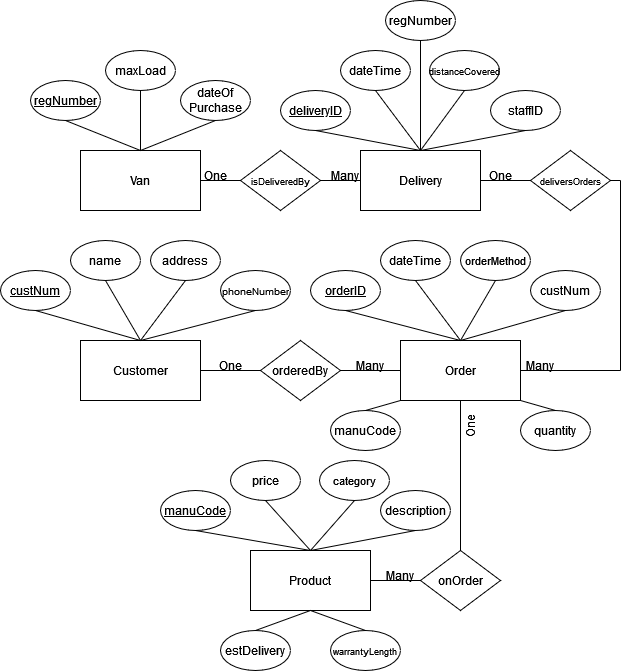

The diagram above was exported from draw.io. Its source (the exported page's mxGraphModel, read from the mxfile embedded in the PNG):
<mxGraphModel dx="1222" dy="637" grid="1" gridSize="10" guides="1" tooltips="1" connect="1" arrows="1" fold="1" page="1" pageScale="1" pageWidth="827" pageHeight="1169" math="0" shadow="0">
  <root>
    <mxCell id="0" />
    <mxCell id="1" parent="0" />
    <mxCell id="rd9lZO1z__nK71HgIueC-1" value="Customer" style="rounded=0;whiteSpace=wrap;html=1;" parent="1" vertex="1">
      <mxGeometry x="150" y="730" width="120" height="60" as="geometry" />
    </mxCell>
    <mxCell id="rd9lZO1z__nK71HgIueC-2" value="&lt;u&gt;custNum&lt;/u&gt;" style="ellipse;whiteSpace=wrap;html=1;" parent="1" vertex="1">
      <mxGeometry x="70" y="660" width="70" height="40" as="geometry" />
    </mxCell>
    <mxCell id="rd9lZO1z__nK71HgIueC-3" value="name" style="ellipse;whiteSpace=wrap;html=1;" parent="1" vertex="1">
      <mxGeometry x="140" y="630" width="70" height="40" as="geometry" />
    </mxCell>
    <mxCell id="rd9lZO1z__nK71HgIueC-4" value="address" style="ellipse;whiteSpace=wrap;html=1;" parent="1" vertex="1">
      <mxGeometry x="220" y="630" width="70" height="40" as="geometry" />
    </mxCell>
    <mxCell id="rd9lZO1z__nK71HgIueC-5" value="&lt;font style=&quot;font-size: 10px;&quot;&gt;phoneNumber&lt;/font&gt;" style="ellipse;whiteSpace=wrap;html=1;" parent="1" vertex="1">
      <mxGeometry x="290" y="660" width="70" height="40" as="geometry" />
    </mxCell>
    <mxCell id="rd9lZO1z__nK71HgIueC-9" value="" style="endArrow=none;html=1;rounded=0;exitX=0.5;exitY=1;exitDx=0;exitDy=0;entryX=0.5;entryY=0;entryDx=0;entryDy=0;" parent="1" source="rd9lZO1z__nK71HgIueC-2" target="rd9lZO1z__nK71HgIueC-1" edge="1">
      <mxGeometry width="50" height="50" relative="1" as="geometry">
        <mxPoint x="210" y="880" as="sourcePoint" />
        <mxPoint x="260" y="830" as="targetPoint" />
      </mxGeometry>
    </mxCell>
    <mxCell id="rd9lZO1z__nK71HgIueC-10" value="" style="endArrow=none;html=1;rounded=0;exitX=0.5;exitY=1;exitDx=0;exitDy=0;entryX=0.5;entryY=0;entryDx=0;entryDy=0;" parent="1" source="rd9lZO1z__nK71HgIueC-3" target="rd9lZO1z__nK71HgIueC-1" edge="1">
      <mxGeometry width="50" height="50" relative="1" as="geometry">
        <mxPoint x="105" y="710" as="sourcePoint" />
        <mxPoint x="220" y="740" as="targetPoint" />
      </mxGeometry>
    </mxCell>
    <mxCell id="rd9lZO1z__nK71HgIueC-11" value="" style="endArrow=none;html=1;rounded=0;exitX=0.5;exitY=1;exitDx=0;exitDy=0;entryX=0.5;entryY=0;entryDx=0;entryDy=0;" parent="1" source="rd9lZO1z__nK71HgIueC-4" target="rd9lZO1z__nK71HgIueC-1" edge="1">
      <mxGeometry width="50" height="50" relative="1" as="geometry">
        <mxPoint x="185" y="680" as="sourcePoint" />
        <mxPoint x="220" y="740" as="targetPoint" />
      </mxGeometry>
    </mxCell>
    <mxCell id="rd9lZO1z__nK71HgIueC-12" value="" style="endArrow=none;html=1;rounded=0;exitX=0.5;exitY=1;exitDx=0;exitDy=0;" parent="1" source="rd9lZO1z__nK71HgIueC-5" edge="1">
      <mxGeometry width="50" height="50" relative="1" as="geometry">
        <mxPoint x="265" y="680" as="sourcePoint" />
        <mxPoint x="210" y="730" as="targetPoint" />
      </mxGeometry>
    </mxCell>
    <mxCell id="rd9lZO1z__nK71HgIueC-13" value="Order" style="rounded=0;whiteSpace=wrap;html=1;" parent="1" vertex="1">
      <mxGeometry x="470" y="730" width="120" height="60" as="geometry" />
    </mxCell>
    <mxCell id="rd9lZO1z__nK71HgIueC-20" value="&lt;font style=&quot;font-size: 12px;&quot;&gt;&lt;u&gt;orderID&lt;/u&gt;&lt;/font&gt;" style="ellipse;whiteSpace=wrap;html=1;" parent="1" vertex="1">
      <mxGeometry x="380" y="660" width="70" height="40" as="geometry" />
    </mxCell>
    <mxCell id="rd9lZO1z__nK71HgIueC-21" value="" style="endArrow=none;html=1;rounded=0;exitX=0.5;exitY=1;exitDx=0;exitDy=0;entryX=0.5;entryY=0;entryDx=0;entryDy=0;" parent="1" source="rd9lZO1z__nK71HgIueC-20" target="rd9lZO1z__nK71HgIueC-13" edge="1">
      <mxGeometry width="50" height="50" relative="1" as="geometry">
        <mxPoint x="280" y="770" as="sourcePoint" />
        <mxPoint x="480" y="770" as="targetPoint" />
      </mxGeometry>
    </mxCell>
    <mxCell id="rd9lZO1z__nK71HgIueC-22" value="custNum" style="ellipse;whiteSpace=wrap;html=1;" parent="1" vertex="1">
      <mxGeometry x="600" y="660" width="70" height="40" as="geometry" />
    </mxCell>
    <mxCell id="rd9lZO1z__nK71HgIueC-23" value="" style="endArrow=none;html=1;rounded=0;exitX=0.5;exitY=1;exitDx=0;exitDy=0;entryX=0.5;entryY=0;entryDx=0;entryDy=0;" parent="1" source="rd9lZO1z__nK71HgIueC-22" target="rd9lZO1z__nK71HgIueC-13" edge="1">
      <mxGeometry width="50" height="50" relative="1" as="geometry">
        <mxPoint x="469" y="710" as="sourcePoint" />
        <mxPoint x="530" y="730" as="targetPoint" />
      </mxGeometry>
    </mxCell>
    <mxCell id="rd9lZO1z__nK71HgIueC-25" value="dateTime" style="ellipse;whiteSpace=wrap;html=1;" parent="1" vertex="1">
      <mxGeometry x="450" y="630" width="70" height="40" as="geometry" />
    </mxCell>
    <mxCell id="rd9lZO1z__nK71HgIueC-26" value="" style="endArrow=none;html=1;rounded=0;exitX=0.5;exitY=1;exitDx=0;exitDy=0;entryX=0.5;entryY=0;entryDx=0;entryDy=0;" parent="1" source="rd9lZO1z__nK71HgIueC-25" target="rd9lZO1z__nK71HgIueC-13" edge="1">
      <mxGeometry width="50" height="50" relative="1" as="geometry">
        <mxPoint x="469" y="710" as="sourcePoint" />
        <mxPoint x="530" y="730" as="targetPoint" />
      </mxGeometry>
    </mxCell>
    <mxCell id="rd9lZO1z__nK71HgIueC-27" value="&lt;font style=&quot;font-size: 11px;&quot;&gt;orderMethod&lt;/font&gt;" style="ellipse;whiteSpace=wrap;html=1;" parent="1" vertex="1">
      <mxGeometry x="530" y="630" width="70" height="40" as="geometry" />
    </mxCell>
    <mxCell id="rd9lZO1z__nK71HgIueC-28" value="" style="endArrow=none;html=1;rounded=0;exitX=0.5;exitY=1;exitDx=0;exitDy=0;entryX=0.5;entryY=0;entryDx=0;entryDy=0;" parent="1" source="rd9lZO1z__nK71HgIueC-27" target="rd9lZO1z__nK71HgIueC-13" edge="1">
      <mxGeometry width="50" height="50" relative="1" as="geometry">
        <mxPoint x="485" y="650" as="sourcePoint" />
        <mxPoint x="540" y="740" as="targetPoint" />
      </mxGeometry>
    </mxCell>
    <mxCell id="rd9lZO1z__nK71HgIueC-30" value="Product" style="rounded=0;whiteSpace=wrap;html=1;" parent="1" vertex="1">
      <mxGeometry x="320" y="940" width="120" height="60" as="geometry" />
    </mxCell>
    <mxCell id="rd9lZO1z__nK71HgIueC-33" value="&lt;font style=&quot;font-size: 12px;&quot;&gt;&lt;u&gt;manuCode&lt;/u&gt;&lt;/font&gt;" style="ellipse;whiteSpace=wrap;html=1;" parent="1" vertex="1">
      <mxGeometry x="230" y="880" width="70" height="40" as="geometry" />
    </mxCell>
    <mxCell id="rd9lZO1z__nK71HgIueC-34" value="" style="endArrow=none;html=1;rounded=0;exitX=0.5;exitY=1;exitDx=0;exitDy=0;entryX=0.5;entryY=0;entryDx=0;entryDy=0;" parent="1" source="rd9lZO1z__nK71HgIueC-33" target="rd9lZO1z__nK71HgIueC-30" edge="1">
      <mxGeometry width="50" height="50" relative="1" as="geometry">
        <mxPoint x="130" y="980" as="sourcePoint" />
        <mxPoint x="330" y="980" as="targetPoint" />
      </mxGeometry>
    </mxCell>
    <mxCell id="rd9lZO1z__nK71HgIueC-35" value="description" style="ellipse;whiteSpace=wrap;html=1;" parent="1" vertex="1">
      <mxGeometry x="450" y="880" width="70" height="40" as="geometry" />
    </mxCell>
    <mxCell id="rd9lZO1z__nK71HgIueC-36" value="" style="endArrow=none;html=1;rounded=0;exitX=0.5;exitY=1;exitDx=0;exitDy=0;entryX=0.5;entryY=0;entryDx=0;entryDy=0;" parent="1" source="rd9lZO1z__nK71HgIueC-35" target="rd9lZO1z__nK71HgIueC-30" edge="1">
      <mxGeometry width="50" height="50" relative="1" as="geometry">
        <mxPoint x="319" y="920" as="sourcePoint" />
        <mxPoint x="380" y="940" as="targetPoint" />
      </mxGeometry>
    </mxCell>
    <mxCell id="rd9lZO1z__nK71HgIueC-37" value="price" style="ellipse;whiteSpace=wrap;html=1;" parent="1" vertex="1">
      <mxGeometry x="300" y="850" width="70" height="40" as="geometry" />
    </mxCell>
    <mxCell id="rd9lZO1z__nK71HgIueC-38" value="" style="endArrow=none;html=1;rounded=0;exitX=0.5;exitY=1;exitDx=0;exitDy=0;entryX=0.5;entryY=0;entryDx=0;entryDy=0;" parent="1" source="rd9lZO1z__nK71HgIueC-37" target="rd9lZO1z__nK71HgIueC-30" edge="1">
      <mxGeometry width="50" height="50" relative="1" as="geometry">
        <mxPoint x="319" y="920" as="sourcePoint" />
        <mxPoint x="380" y="940" as="targetPoint" />
      </mxGeometry>
    </mxCell>
    <mxCell id="rd9lZO1z__nK71HgIueC-39" value="&lt;font style=&quot;font-size: 11px;&quot;&gt;category&lt;/font&gt;" style="ellipse;whiteSpace=wrap;html=1;" parent="1" vertex="1">
      <mxGeometry x="389" y="850" width="70" height="40" as="geometry" />
    </mxCell>
    <mxCell id="rd9lZO1z__nK71HgIueC-40" value="" style="endArrow=none;html=1;rounded=0;exitX=0.5;exitY=1;exitDx=0;exitDy=0;entryX=0.5;entryY=0;entryDx=0;entryDy=0;" parent="1" source="rd9lZO1z__nK71HgIueC-39" target="rd9lZO1z__nK71HgIueC-30" edge="1">
      <mxGeometry width="50" height="50" relative="1" as="geometry">
        <mxPoint x="335" y="860" as="sourcePoint" />
        <mxPoint x="390" y="950" as="targetPoint" />
      </mxGeometry>
    </mxCell>
    <mxCell id="rd9lZO1z__nK71HgIueC-41" value="&lt;font style=&quot;font-size: 9px;&quot;&gt;warrantyLength&lt;/font&gt;" style="ellipse;whiteSpace=wrap;html=1;" parent="1" vertex="1">
      <mxGeometry x="400" y="1020" width="70" height="40" as="geometry" />
    </mxCell>
    <mxCell id="rd9lZO1z__nK71HgIueC-42" value="" style="endArrow=none;html=1;rounded=0;exitX=0.5;exitY=0;exitDx=0;exitDy=0;entryX=0.5;entryY=1;entryDx=0;entryDy=0;" parent="1" source="rd9lZO1z__nK71HgIueC-41" target="rd9lZO1z__nK71HgIueC-30" edge="1">
      <mxGeometry width="50" height="50" relative="1" as="geometry">
        <mxPoint x="495" y="920" as="sourcePoint" />
        <mxPoint x="390" y="950" as="targetPoint" />
      </mxGeometry>
    </mxCell>
    <mxCell id="rd9lZO1z__nK71HgIueC-43" value="&lt;font style=&quot;font-size: 12px;&quot;&gt;estDelivery&lt;/font&gt;" style="ellipse;whiteSpace=wrap;html=1;" parent="1" vertex="1">
      <mxGeometry x="290" y="1020" width="70" height="40" as="geometry" />
    </mxCell>
    <mxCell id="rd9lZO1z__nK71HgIueC-44" value="" style="endArrow=none;html=1;rounded=0;exitX=0.5;exitY=0;exitDx=0;exitDy=0;entryX=0.5;entryY=1;entryDx=0;entryDy=0;" parent="1" source="rd9lZO1z__nK71HgIueC-43" target="rd9lZO1z__nK71HgIueC-30" edge="1">
      <mxGeometry width="50" height="50" relative="1" as="geometry">
        <mxPoint x="505" y="1030" as="sourcePoint" />
        <mxPoint x="390" y="1000" as="targetPoint" />
      </mxGeometry>
    </mxCell>
    <mxCell id="rd9lZO1z__nK71HgIueC-49" value="orderedBy" style="rhombus;whiteSpace=wrap;html=1;" parent="1" vertex="1">
      <mxGeometry x="330" y="730" width="80" height="60" as="geometry" />
    </mxCell>
    <mxCell id="rd9lZO1z__nK71HgIueC-50" value="" style="endArrow=none;html=1;rounded=0;exitX=1;exitY=0.5;exitDx=0;exitDy=0;entryX=0;entryY=0.5;entryDx=0;entryDy=0;" parent="1" source="rd9lZO1z__nK71HgIueC-1" target="rd9lZO1z__nK71HgIueC-49" edge="1">
      <mxGeometry width="50" height="50" relative="1" as="geometry">
        <mxPoint x="390" y="880" as="sourcePoint" />
        <mxPoint x="440" y="830" as="targetPoint" />
      </mxGeometry>
    </mxCell>
    <mxCell id="rd9lZO1z__nK71HgIueC-51" value="" style="endArrow=none;html=1;rounded=0;exitX=1;exitY=0.5;exitDx=0;exitDy=0;entryX=0;entryY=0.5;entryDx=0;entryDy=0;" parent="1" source="rd9lZO1z__nK71HgIueC-49" target="rd9lZO1z__nK71HgIueC-13" edge="1">
      <mxGeometry width="50" height="50" relative="1" as="geometry">
        <mxPoint x="280" y="770" as="sourcePoint" />
        <mxPoint x="340" y="770" as="targetPoint" />
      </mxGeometry>
    </mxCell>
    <mxCell id="rd9lZO1z__nK71HgIueC-52" value="One" style="text;html=1;align=center;verticalAlign=middle;whiteSpace=wrap;rounded=0;" parent="1" vertex="1">
      <mxGeometry x="270" y="740" width="60" height="30" as="geometry" />
    </mxCell>
    <mxCell id="rd9lZO1z__nK71HgIueC-53" value="Many" style="text;html=1;align=center;verticalAlign=middle;whiteSpace=wrap;rounded=0;" parent="1" vertex="1">
      <mxGeometry x="410" y="740" width="60" height="30" as="geometry" />
    </mxCell>
    <mxCell id="rd9lZO1z__nK71HgIueC-54" value="onOrder" style="rhombus;whiteSpace=wrap;html=1;" parent="1" vertex="1">
      <mxGeometry x="490" y="940" width="80" height="60" as="geometry" />
    </mxCell>
    <mxCell id="rd9lZO1z__nK71HgIueC-55" value="" style="endArrow=none;html=1;rounded=0;entryX=0.5;entryY=1;entryDx=0;entryDy=0;exitX=0.5;exitY=0;exitDx=0;exitDy=0;" parent="1" source="rd9lZO1z__nK71HgIueC-54" target="rd9lZO1z__nK71HgIueC-13" edge="1">
      <mxGeometry width="50" height="50" relative="1" as="geometry">
        <mxPoint x="390" y="880" as="sourcePoint" />
        <mxPoint x="440" y="830" as="targetPoint" />
      </mxGeometry>
    </mxCell>
    <mxCell id="rd9lZO1z__nK71HgIueC-56" value="" style="endArrow=none;html=1;rounded=0;entryX=1;entryY=0.5;entryDx=0;entryDy=0;exitX=0;exitY=0.5;exitDx=0;exitDy=0;" parent="1" source="rd9lZO1z__nK71HgIueC-54" target="rd9lZO1z__nK71HgIueC-30" edge="1">
      <mxGeometry width="50" height="50" relative="1" as="geometry">
        <mxPoint x="540" y="950" as="sourcePoint" />
        <mxPoint x="540" y="800" as="targetPoint" />
      </mxGeometry>
    </mxCell>
    <mxCell id="rd9lZO1z__nK71HgIueC-57" value="Many" style="text;html=1;align=center;verticalAlign=middle;whiteSpace=wrap;rounded=0;" parent="1" vertex="1">
      <mxGeometry x="440" y="950" width="60" height="30" as="geometry" />
    </mxCell>
    <mxCell id="rd9lZO1z__nK71HgIueC-58" value="One" style="text;html=1;align=center;verticalAlign=middle;whiteSpace=wrap;rounded=0;rotation=-90;" parent="1" vertex="1">
      <mxGeometry x="510" y="800" width="60" height="30" as="geometry" />
    </mxCell>
    <mxCell id="rd9lZO1z__nK71HgIueC-61" value="Delivery" style="rounded=0;whiteSpace=wrap;html=1;" parent="1" vertex="1">
      <mxGeometry x="430" y="540" width="120" height="60" as="geometry" />
    </mxCell>
    <mxCell id="rd9lZO1z__nK71HgIueC-63" value="&lt;font style=&quot;font-size: 12px;&quot;&gt;&lt;u&gt;deliveryID&lt;/u&gt;&lt;/font&gt;" style="ellipse;whiteSpace=wrap;html=1;" parent="1" vertex="1">
      <mxGeometry x="350" y="480" width="70" height="40" as="geometry" />
    </mxCell>
    <mxCell id="rd9lZO1z__nK71HgIueC-64" value="" style="endArrow=none;html=1;rounded=0;entryX=0.5;entryY=0;entryDx=0;entryDy=0;exitX=0.5;exitY=1;exitDx=0;exitDy=0;" parent="1" source="rd9lZO1z__nK71HgIueC-63" target="rd9lZO1z__nK71HgIueC-61" edge="1">
      <mxGeometry width="50" height="50" relative="1" as="geometry">
        <mxPoint x="500" y="810" as="sourcePoint" />
        <mxPoint x="550" y="760" as="targetPoint" />
      </mxGeometry>
    </mxCell>
    <mxCell id="rd9lZO1z__nK71HgIueC-65" value="&lt;font style=&quot;font-size: 12px;&quot;&gt;staffID&lt;/font&gt;" style="ellipse;whiteSpace=wrap;html=1;" parent="1" vertex="1">
      <mxGeometry x="560" y="480" width="70" height="40" as="geometry" />
    </mxCell>
    <mxCell id="rd9lZO1z__nK71HgIueC-66" value="" style="endArrow=none;html=1;rounded=0;entryX=0.5;entryY=0;entryDx=0;entryDy=0;exitX=0.5;exitY=1;exitDx=0;exitDy=0;" parent="1" source="rd9lZO1z__nK71HgIueC-65" target="rd9lZO1z__nK71HgIueC-61" edge="1">
      <mxGeometry width="50" height="50" relative="1" as="geometry">
        <mxPoint x="425" y="510" as="sourcePoint" />
        <mxPoint x="500" y="550" as="targetPoint" />
      </mxGeometry>
    </mxCell>
    <mxCell id="rd9lZO1z__nK71HgIueC-68" value="dateTime" style="ellipse;whiteSpace=wrap;html=1;" parent="1" vertex="1">
      <mxGeometry x="410" y="440" width="70" height="40" as="geometry" />
    </mxCell>
    <mxCell id="rd9lZO1z__nK71HgIueC-69" value="" style="endArrow=none;html=1;rounded=0;entryX=0.5;entryY=0;entryDx=0;entryDy=0;exitX=0.5;exitY=1;exitDx=0;exitDy=0;" parent="1" source="rd9lZO1z__nK71HgIueC-68" target="rd9lZO1z__nK71HgIueC-61" edge="1">
      <mxGeometry width="50" height="50" relative="1" as="geometry">
        <mxPoint x="500" y="810" as="sourcePoint" />
        <mxPoint x="550" y="760" as="targetPoint" />
      </mxGeometry>
    </mxCell>
    <mxCell id="rd9lZO1z__nK71HgIueC-70" value="&lt;font style=&quot;font-size: 9px;&quot;&gt;distanceCovered&lt;/font&gt;" style="ellipse;whiteSpace=wrap;html=1;" parent="1" vertex="1">
      <mxGeometry x="499" y="440" width="70" height="40" as="geometry" />
    </mxCell>
    <mxCell id="rd9lZO1z__nK71HgIueC-71" value="" style="endArrow=none;html=1;rounded=0;entryX=0.5;entryY=0;entryDx=0;entryDy=0;exitX=0.5;exitY=1;exitDx=0;exitDy=0;" parent="1" source="rd9lZO1z__nK71HgIueC-70" target="rd9lZO1z__nK71HgIueC-61" edge="1">
      <mxGeometry width="50" height="50" relative="1" as="geometry">
        <mxPoint x="465" y="470" as="sourcePoint" />
        <mxPoint x="500" y="550" as="targetPoint" />
      </mxGeometry>
    </mxCell>
    <mxCell id="rd9lZO1z__nK71HgIueC-72" value="&lt;font style=&quot;font-size: 9px;&quot;&gt;deliversOrders&lt;/font&gt;" style="rhombus;whiteSpace=wrap;html=1;" parent="1" vertex="1">
      <mxGeometry x="600" y="540" width="80" height="60" as="geometry" />
    </mxCell>
    <mxCell id="rd9lZO1z__nK71HgIueC-75" value="" style="endArrow=none;html=1;rounded=0;entryX=1;entryY=0.5;entryDx=0;entryDy=0;exitX=0;exitY=0.5;exitDx=0;exitDy=0;" parent="1" source="rd9lZO1z__nK71HgIueC-72" target="rd9lZO1z__nK71HgIueC-61" edge="1">
      <mxGeometry width="50" height="50" relative="1" as="geometry">
        <mxPoint x="494" y="530" as="sourcePoint" />
        <mxPoint x="389" y="550" as="targetPoint" />
      </mxGeometry>
    </mxCell>
    <mxCell id="rd9lZO1z__nK71HgIueC-77" value="" style="endArrow=none;html=1;rounded=0;entryX=1;entryY=0.5;entryDx=0;entryDy=0;" parent="1" target="rd9lZO1z__nK71HgIueC-13" edge="1">
      <mxGeometry width="50" height="50" relative="1" as="geometry">
        <mxPoint x="690" y="760" as="sourcePoint" />
        <mxPoint x="450" y="550" as="targetPoint" />
      </mxGeometry>
    </mxCell>
    <mxCell id="rd9lZO1z__nK71HgIueC-78" value="" style="endArrow=none;html=1;rounded=0;exitX=1;exitY=0.5;exitDx=0;exitDy=0;" parent="1" source="rd9lZO1z__nK71HgIueC-72" edge="1">
      <mxGeometry width="50" height="50" relative="1" as="geometry">
        <mxPoint x="680" y="760" as="sourcePoint" />
        <mxPoint x="690" y="570" as="targetPoint" />
      </mxGeometry>
    </mxCell>
    <mxCell id="rd9lZO1z__nK71HgIueC-79" value="" style="endArrow=none;html=1;rounded=0;" parent="1" edge="1">
      <mxGeometry width="50" height="50" relative="1" as="geometry">
        <mxPoint x="690" y="760" as="sourcePoint" />
        <mxPoint x="690" y="570" as="targetPoint" />
      </mxGeometry>
    </mxCell>
    <mxCell id="rd9lZO1z__nK71HgIueC-81" value="One" style="text;html=1;align=center;verticalAlign=middle;whiteSpace=wrap;rounded=0;" parent="1" vertex="1">
      <mxGeometry x="540" y="550" width="60" height="30" as="geometry" />
    </mxCell>
    <mxCell id="rd9lZO1z__nK71HgIueC-82" value="Many" style="text;html=1;align=center;verticalAlign=middle;whiteSpace=wrap;rounded=0;" parent="1" vertex="1">
      <mxGeometry x="580" y="740" width="60" height="30" as="geometry" />
    </mxCell>
    <mxCell id="rd9lZO1z__nK71HgIueC-83" value="Van" style="rounded=0;whiteSpace=wrap;html=1;" parent="1" vertex="1">
      <mxGeometry x="150" y="540" width="120" height="60" as="geometry" />
    </mxCell>
    <mxCell id="rd9lZO1z__nK71HgIueC-84" value="&lt;font style=&quot;font-size: 9px;&quot;&gt;isDeliveredBy&lt;/font&gt;" style="rhombus;whiteSpace=wrap;html=1;" parent="1" vertex="1">
      <mxGeometry x="310" y="540" width="80" height="60" as="geometry" />
    </mxCell>
    <mxCell id="rd9lZO1z__nK71HgIueC-85" value="" style="endArrow=none;html=1;rounded=0;entryX=0;entryY=0.5;entryDx=0;entryDy=0;exitX=1;exitY=0.5;exitDx=0;exitDy=0;" parent="1" source="rd9lZO1z__nK71HgIueC-84" target="rd9lZO1z__nK71HgIueC-61" edge="1">
      <mxGeometry width="50" height="50" relative="1" as="geometry">
        <mxPoint x="410" y="610" as="sourcePoint" />
        <mxPoint x="460" y="560" as="targetPoint" />
      </mxGeometry>
    </mxCell>
    <mxCell id="rd9lZO1z__nK71HgIueC-86" value="" style="endArrow=none;html=1;rounded=0;exitX=0;exitY=0.5;exitDx=0;exitDy=0;entryX=1;entryY=0.5;entryDx=0;entryDy=0;" parent="1" source="rd9lZO1z__nK71HgIueC-84" target="rd9lZO1z__nK71HgIueC-83" edge="1">
      <mxGeometry width="50" height="50" relative="1" as="geometry">
        <mxPoint x="410" y="610" as="sourcePoint" />
        <mxPoint x="460" y="560" as="targetPoint" />
      </mxGeometry>
    </mxCell>
    <mxCell id="rd9lZO1z__nK71HgIueC-87" value="&lt;u&gt;regNumber&lt;/u&gt;" style="ellipse;whiteSpace=wrap;html=1;" parent="1" vertex="1">
      <mxGeometry x="100" y="470" width="70" height="40" as="geometry" />
    </mxCell>
    <mxCell id="rd9lZO1z__nK71HgIueC-88" value="" style="endArrow=none;html=1;rounded=0;exitX=0.5;exitY=0;exitDx=0;exitDy=0;entryX=0.5;entryY=1;entryDx=0;entryDy=0;" parent="1" source="rd9lZO1z__nK71HgIueC-83" target="rd9lZO1z__nK71HgIueC-87" edge="1">
      <mxGeometry width="50" height="50" relative="1" as="geometry">
        <mxPoint x="410" y="610" as="sourcePoint" />
        <mxPoint x="460" y="560" as="targetPoint" />
      </mxGeometry>
    </mxCell>
    <mxCell id="rd9lZO1z__nK71HgIueC-89" value="maxLoad" style="ellipse;whiteSpace=wrap;html=1;" parent="1" vertex="1">
      <mxGeometry x="175" y="440" width="70" height="40" as="geometry" />
    </mxCell>
    <mxCell id="rd9lZO1z__nK71HgIueC-90" value="dateOf&lt;div&gt;Purchase&lt;/div&gt;" style="ellipse;whiteSpace=wrap;html=1;" parent="1" vertex="1">
      <mxGeometry x="250" y="470" width="70" height="40" as="geometry" />
    </mxCell>
    <mxCell id="rd9lZO1z__nK71HgIueC-91" value="" style="endArrow=none;html=1;rounded=0;entryX=0.5;entryY=1;entryDx=0;entryDy=0;" parent="1" target="rd9lZO1z__nK71HgIueC-90" edge="1">
      <mxGeometry width="50" height="50" relative="1" as="geometry">
        <mxPoint x="210" y="540" as="sourcePoint" />
        <mxPoint x="460" y="560" as="targetPoint" />
      </mxGeometry>
    </mxCell>
    <mxCell id="rd9lZO1z__nK71HgIueC-92" value="" style="endArrow=none;html=1;rounded=0;entryX=0.5;entryY=1;entryDx=0;entryDy=0;" parent="1" target="rd9lZO1z__nK71HgIueC-89" edge="1">
      <mxGeometry width="50" height="50" relative="1" as="geometry">
        <mxPoint x="210" y="540" as="sourcePoint" />
        <mxPoint x="285" y="520" as="targetPoint" />
      </mxGeometry>
    </mxCell>
    <mxCell id="rd9lZO1z__nK71HgIueC-95" value="One" style="text;html=1;align=center;verticalAlign=middle;whiteSpace=wrap;rounded=0;" parent="1" vertex="1">
      <mxGeometry x="255" y="550" width="60" height="30" as="geometry" />
    </mxCell>
    <mxCell id="rd9lZO1z__nK71HgIueC-96" value="Many" style="text;html=1;align=center;verticalAlign=middle;whiteSpace=wrap;rounded=0;" parent="1" vertex="1">
      <mxGeometry x="385" y="550" width="60" height="30" as="geometry" />
    </mxCell>
    <mxCell id="rd9lZO1z__nK71HgIueC-98" value="quantity" style="ellipse;whiteSpace=wrap;html=1;" parent="1" vertex="1">
      <mxGeometry x="590" y="800" width="70" height="40" as="geometry" />
    </mxCell>
    <mxCell id="rd9lZO1z__nK71HgIueC-99" value="" style="endArrow=none;html=1;rounded=0;entryX=1;entryY=1;entryDx=0;entryDy=0;exitX=0.5;exitY=0;exitDx=0;exitDy=0;" parent="1" source="rd9lZO1z__nK71HgIueC-98" target="rd9lZO1z__nK71HgIueC-13" edge="1">
      <mxGeometry width="50" height="50" relative="1" as="geometry">
        <mxPoint x="410" y="810" as="sourcePoint" />
        <mxPoint x="460" y="760" as="targetPoint" />
      </mxGeometry>
    </mxCell>
    <mxCell id="e7q8bTXh2jU5N0cXjeK2-1" value="&lt;font style=&quot;font-size: 12px;&quot;&gt;regNumber&lt;/font&gt;" style="ellipse;whiteSpace=wrap;html=1;" parent="1" vertex="1">
      <mxGeometry x="455" y="390" width="70" height="40" as="geometry" />
    </mxCell>
    <mxCell id="e7q8bTXh2jU5N0cXjeK2-2" value="" style="endArrow=none;html=1;rounded=0;entryX=0.5;entryY=0;entryDx=0;entryDy=0;exitX=0.5;exitY=1;exitDx=0;exitDy=0;" parent="1" source="e7q8bTXh2jU5N0cXjeK2-1" target="rd9lZO1z__nK71HgIueC-61" edge="1">
      <mxGeometry width="50" height="50" relative="1" as="geometry">
        <mxPoint x="410" y="810" as="sourcePoint" />
        <mxPoint x="460" y="760" as="targetPoint" />
      </mxGeometry>
    </mxCell>
    <mxCell id="e7q8bTXh2jU5N0cXjeK2-3" value="manuCode" style="ellipse;whiteSpace=wrap;html=1;" parent="1" vertex="1">
      <mxGeometry x="400" y="800" width="70" height="40" as="geometry" />
    </mxCell>
    <mxCell id="e7q8bTXh2jU5N0cXjeK2-5" value="" style="endArrow=none;html=1;rounded=0;entryX=0;entryY=1;entryDx=0;entryDy=0;exitX=0.5;exitY=0;exitDx=0;exitDy=0;" parent="1" source="e7q8bTXh2jU5N0cXjeK2-3" target="rd9lZO1z__nK71HgIueC-13" edge="1">
      <mxGeometry width="50" height="50" relative="1" as="geometry">
        <mxPoint x="645" y="820" as="sourcePoint" />
        <mxPoint x="600" y="800" as="targetPoint" />
      </mxGeometry>
    </mxCell>
  </root>
</mxGraphModel>